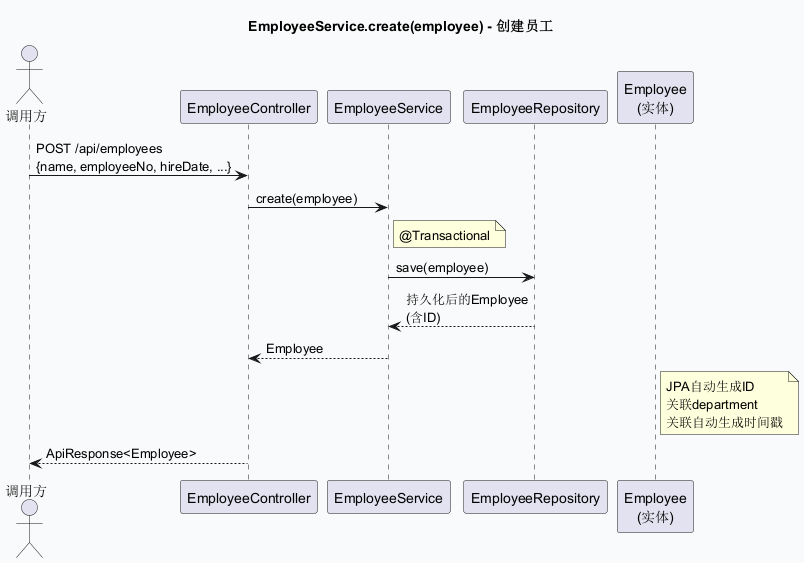

The diagram above was rendered by PlantUML. Its source (embedded in the PNG):
@startuml sd_EmployeeService_create
skinparam backgroundColor #F9FAFB
title EmployeeService.create(employee) - 创建员工

actor "调用方" as Client
participant "EmployeeController" as Ctrl
participant "EmployeeService" as Service
participant "EmployeeRepository" as Repo
participant "Employee\n(实体)" as Entity

Client -> Ctrl: POST /api/employees\n{name, employeeNo, hireDate, ...}
Ctrl -> Service: create(employee)
note right of Service : @Transactional
Service -> Repo: save(employee)
Repo --> Service: 持久化后的Employee\n(含ID)
Service --> Ctrl: Employee
note right of Entity : JPA自动生成ID\n关联department\n关联自动生成时间戳
Ctrl --> Client: ApiResponse<Employee>
@enduml